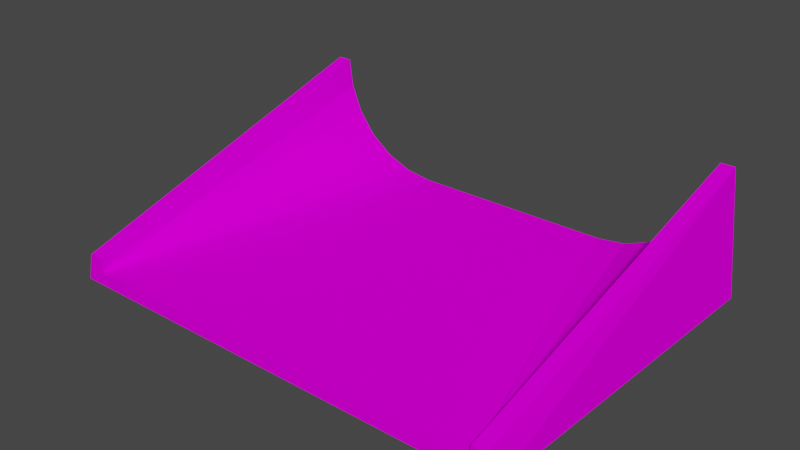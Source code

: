 # Source: curb2slope2.blend  (saved by Blender 4.1.23; exported with 4.5.12 LTS)
import bpy
from mathutils import Matrix  # noqa: F401  (used for matrix-valued properties, if any)

bpy.ops.wm.read_factory_settings(use_empty=True)
scene = bpy.context.scene
scene.name = 'Scene'

# ---- collections
col_collection = bpy.data.collections.new('Collection'); scene.collection.children.link(col_collection)

# ---- images (referenced by path relative to the original .blend; pixels are not part of the script)
import os
ASSET_DIR = os.environ.get("B2B_ASSET_DIR", "")  # directory of the original .blend (textures are referenced by path, not embedded)
HERE = os.path.dirname(os.path.abspath(__file__))  # packed textures are extracted next to this script under _unpacked/

def load_image(name, relpath, width, height, colorspace="sRGB"):
    """Load a texture the original file referenced (path relative to the .blend, or extracted next to this script)."""
    p = next((c for c in (os.path.join(HERE, relpath), os.path.join(ASSET_DIR, relpath)) if relpath and os.path.exists(c)), "")
    if p:
        img = bpy.data.images.load(p, check_existing=True)
        img.name = name
    else:  # same state as the original file: an image datablock whose file is absent (Cycles renders it pink)
        img = bpy.data.images.new(name, width, height)
        img.source = "FILE"
        img.filepath = "//" + (relpath or name)
    img.colorspace_settings.name = colorspace
    return img
img_trackset00_trk_startline_jpg_001 = load_image('trackset00_trk_startline.jpg.001', 'trackset00_trk_startline.jpg', 1024, 1024, 'sRGB')
img_trackset00_trk_curb_jpg_001 = load_image('trackset00_trk_curb.jpg.001', 'trackset00_trk_curb.jpg', 1024, 1024, 'sRGB')
img_trackset00_trk_c1_straight_jpg_001 = load_image('trackset00_trk_c1_straight.jpg.001', 'trackset00_trk_c1_straight.jpg', 1024, 1024, 'sRGB')

# ---- materials (node trees are filled in below, after node groups)
mat_trackset00_trk_startline = bpy.data.materials.new('trackset00_trk_startline')
mat_trackset00_trk_startline.alpha_threshold = 0.0
mat_trackset00_trk_startline.use_transparent_shadow = False
mat_trackset00_trk_startline.diffuse_color = (1.0, 1.0, 1.0, 1.0)
mat_trackset00_trk_startline.roughness = 0.5
mat_trackset00_trk_curb = bpy.data.materials.new('trackset00_trk_curb')
mat_trackset00_trk_curb.alpha_threshold = 0.0
mat_trackset00_trk_curb.use_transparent_shadow = False
mat_trackset00_trk_curb.diffuse_color = (1.0, 1.0, 1.0, 1.0)
mat_trackset00_trk_curb.roughness = 0.5
mat_trackset00_trk_c1_straight = bpy.data.materials.new('trackset00_trk_c1_straight')
mat_trackset00_trk_c1_straight.alpha_threshold = 0.0
mat_trackset00_trk_c1_straight.use_transparent_shadow = False
mat_trackset00_trk_c1_straight.diffuse_color = (1.0, 1.0, 1.0, 1.0)
mat_trackset00_trk_c1_straight.roughness = 0.5

# ---- material node trees
mat_trackset00_trk_startline.use_nodes = True; mat_trackset00_trk_startline.node_tree.nodes.clear()
_N = mat_trackset00_trk_startline.node_tree.nodes; _L = mat_trackset00_trk_startline.node_tree.links
n0 = _N.new('ShaderNodeBsdfDiffuse'); n0.name = 'Diffuse BSDF'; n0.location = (0, 0)
n1 = _N.new('ShaderNodeTexImage'); n1.name = 'Image Texture'; n1.location = (0, 0)
n1.image = img_trackset00_trk_startline_jpg_001
n2 = _N.new('ShaderNodeOutputMaterial'); n2.name = 'Material Output'; n2.location = (0, 0)
_L.new(n0.outputs[0], n2.inputs[0])
_L.new(n1.outputs[0], n0.inputs[0])
n2.is_active_output = True
mat_trackset00_trk_curb.use_nodes = True; mat_trackset00_trk_curb.node_tree.nodes.clear()
_N = mat_trackset00_trk_curb.node_tree.nodes; _L = mat_trackset00_trk_curb.node_tree.links
n0 = _N.new('ShaderNodeBsdfDiffuse'); n0.name = 'Diffuse BSDF'; n0.location = (0, 0)
n1 = _N.new('ShaderNodeTexImage'); n1.name = 'Image Texture'; n1.location = (0, 0)
n1.image = img_trackset00_trk_curb_jpg_001
n2 = _N.new('ShaderNodeOutputMaterial'); n2.name = 'Material Output'; n2.location = (0, 0)
_L.new(n0.outputs[0], n2.inputs[0])
_L.new(n1.outputs[0], n0.inputs[0])
n2.is_active_output = True
mat_trackset00_trk_c1_straight.use_nodes = True; mat_trackset00_trk_c1_straight.node_tree.nodes.clear()
_N = mat_trackset00_trk_c1_straight.node_tree.nodes; _L = mat_trackset00_trk_c1_straight.node_tree.links
n0 = _N.new('ShaderNodeBsdfDiffuse'); n0.name = 'Diffuse BSDF'; n0.location = (0, 0)
n1 = _N.new('ShaderNodeTexImage'); n1.name = 'Image Texture'; n1.location = (0, 0)
n1.image = img_trackset00_trk_c1_straight_jpg_001
n2 = _N.new('ShaderNodeOutputMaterial'); n2.name = 'Material Output'; n2.location = (0, 0)
_L.new(n0.outputs[0], n2.inputs[0])
_L.new(n1.outputs[0], n0.inputs[0])
n2.is_active_output = True

# ---- world
world_world = bpy.data.worlds.new('World'); scene.world = world_world
world_world.use_nodes = True; world_world.node_tree.nodes.clear()
_N = world_world.node_tree.nodes; _L = world_world.node_tree.links
n0 = _N.new('ShaderNodeOutputWorld'); n0.name = 'World Output'; n0.location = (300, 300)
n1 = _N.new('ShaderNodeBackground'); n1.name = 'Background'; n1.location = (10, 300)
n1.inputs[0].default_value = (0.05088, 0.05088, 0.05088, 1.0)
_L.new(n1.outputs[0], n0.inputs[0])
n0.is_active_output = True
world_world.color = (0.05088, 0.05088, 0.05088)
world_world.use_sun_shadow = False
world_world.sun_shadow_jitter_overblur = 0.0

# ---- meshes
me_track17_pmd0_mesh_001 = bpy.data.meshes.new('TRACK17.PMD0.mesh.001')
me_track17_pmd0_mesh_001.from_pydata([(-16.51, -13.24, 0.0), (-16.01, -13.24, 2.0), (-15.01, -13.24, 1.0), (-15.23, 11.76, 6.957), (-7.509, 11.76, 1.0), (14.99, -13.24, 1.0), (-0.008813, -13.24, 1.0), (-12.5, 11.76, 1.0), (-15.01, -13.24, 2.0), (-11.49, 11.76, 2.074), (16.51, -13.24, 0.0), (16.01, -13.24, 2.0), (15.01, -13.24, 2.0), (15.01, -13.24, 1.0), (13.17, 11.76, 3.343), (9.555, 11.76, 1.276), (-15.51, 11.76, 9.0), (-14.44, 11.76, 5.018), (-13.17, 11.76, 3.343), (-9.551, 11.76, 1.276), (-16.5, 11.76, 0.0), (15.51, 11.76, 9.0), (14.44, 11.76, 5.018), (11.49, 11.76, 2.074), (15.24, 11.76, 6.957), (7.512, 11.76, 1.0), (16.5, 11.76, 0.0), (12.5, 11.76, 1.0), (-16.51, 11.76, 9.0), (-17.5, 11.76, 0.0), (16.51, 11.76, 9.0), (17.5, 11.76, 0.0)], [], [(2, 18, 17), (2, 19, 9), (17, 3, 2), (1, 8, 16), (3, 16, 8), (2, 4, 19), (9, 18, 2), (3, 8, 2), (6, 4, 2), (19, 4, 7, 20, 16, 3, 17, 18, 9), (13, 22, 14), (13, 23, 15), (22, 13, 24), (11, 21, 12), (24, 12, 21), (13, 15, 25), (23, 13, 14), (24, 13, 12), (15, 23, 14, 22, 24, 21, 26, 27, 25), (25, 4, 6, 5), (10, 0, 20, 26), (16, 20, 29, 28), (1, 16, 28), (0, 1, 28, 29), (0, 29, 20), (26, 21, 30, 31), (21, 11, 30), (10, 31, 30, 11), (26, 31, 10)])
me_track17_pmd0_mesh_001.polygons.foreach_set('material_index', [1, 1, 1, 1, 1, 1, 1, 1, 2, 1, 1, 1, 1, 1, 1, 1, 1, 1, 1, 2, 2, 1, 1, 1, 0, 1, 1, 1, 2])
_uv = me_track17_pmd0_mesh_001.uv_layers.new(name='UVMap')
_uv.uv.foreach_set('vector', [0.4777, 1.027, 0.3163, 7.01, 0.231, 7.01, 0.4777, 1.027, 0.4416, 7.009, 0.393, 7.01, 0.2317, 7.01, 0.1543, 7.01, 0.4777, 1.027, 0.442, 1.02, 0.442, 1.02, -0.02921, 7.013, 0.1545, 7.012, 0.01156, 7.013, 0.0137, 1.025, 0.4777, 1.027, 0.4584, 7.009, 0.4416, 7.009, 0.393, 7.01, 0.3156, 7.01, 0.4777, 1.027, 0.1523, 7.012, 0.01398, 1.028, 0.4788, 1.027, 0.5, 0.003906, 1.0, 1.0, 1.0, 0.003906, 0.4416, 7.009, 0.4584, 7.009, 0.06981, 0.3351, 0.02162, 0.2728, 0.01956, 1.524, 0.1545, 7.012, 0.2317, 7.01, 0.3163, 7.01, 0.393, 7.01, 0.4777, 1.027, 0.231, 7.01, 0.3163, 7.01, 0.4777, 1.027, 0.393, 7.01, 0.4416, 7.009, 0.2317, 7.01, 0.4777, 1.027, 0.1543, 7.01, 0.442, 1.02, -0.02921, 7.013, 0.442, 1.02, 0.1545, 7.012, 0.0137, 1.025, 0.01156, 7.013, 0.4777, 1.027, 0.4416, 7.009, 0.4584, 7.009, 0.393, 7.01, 0.4777, 1.027, 0.3156, 7.01, 0.1523, 7.012, 0.4788, 1.027, 0.01398, 1.028, 0.4416, 7.009, 0.393, 7.01, 0.3163, 7.01, 0.2317, 7.01, 0.1545, 7.012, 0.01956, 1.524, 0.02162, 0.2728, 0.06981, 0.3351, 0.4584, 7.009, 0.0, 1.0, 1.0, 1.0, 0.5, 0.003906, 0.0, 0.003906, 0.5276, 0.03853, 0.4724, 0.03853, 0.4724, -0.03853, 0.5276, -0.03853, 0.01956, 1.524, 0.4582, 1.522, 0.4582, 1.522, 0.01956, 1.524, 0.1366, 7.505, 0.1431, 1.525, 0.1446, 1.524, 0.4663, 7.504, 0.01156, 7.505, 0.01956, 1.524, 0.4582, 1.522, 0.0, 0.0, 0.0, 0.0, 0.0, 0.0, 0.4582, 1.522, 0.01956, 1.524, 0.01956, 1.524, 0.4582, 1.522, 0.1083, 1.525, 0.1018, 7.505, 0.1098, 1.524, 0.4663, 7.504, 0.4582, 1.522, 0.01956, 1.524, 0.01156, 7.505, 0.4582, 1.522, 0.4582, 1.522, 0.4663, 7.504])
me_track17_pmd0_mesh_001.materials.append(mat_trackset00_trk_startline)
me_track17_pmd0_mesh_001.materials.append(mat_trackset00_trk_curb)
me_track17_pmd0_mesh_001.materials.append(mat_trackset00_trk_c1_straight)
me_track17_pmd0_mesh_001.use_remesh_preserve_volume = False
me_track17_pmd0_mesh_001.use_remesh_preserve_attributes = False
me_track17_pmd0_mesh_001.use_mirror_vertex_groups = False
me_track17_pmd0_mesh_001.update()
me_track17_pmd0_mesh_002 = bpy.data.meshes.new('TRACK17.PMD0.mesh.002')
me_track17_pmd0_mesh_002.from_pydata([(13.06, 12.02, 1.0), (17.06, 12.02, 0.0), (-15.94, 12.02, 0.0), (-11.94, 12.02, 1.0)], [], [(1, 2, 3, 0)])
_uv = me_track17_pmd0_mesh_002.uv_layers.new(name='UVMap')
_uv.uv.foreach_set('vector', [0.4697, 0.2715, 0.02162, 0.2728, 0.06981, 0.3351, 0.4507, 0.3349])
me_track17_pmd0_mesh_002.materials.append(mat_trackset00_trk_startline)
me_track17_pmd0_mesh_002.materials.append(mat_trackset00_trk_curb)
me_track17_pmd0_mesh_002.materials.append(mat_trackset00_trk_c1_straight)
me_track17_pmd0_mesh_002.use_remesh_preserve_volume = False
me_track17_pmd0_mesh_002.use_remesh_preserve_attributes = False
me_track17_pmd0_mesh_002.use_mirror_vertex_groups = False
me_track17_pmd0_mesh_002.update()
me_track17_pmd0_mesh_003 = bpy.data.meshes.new('TRACK17.PMD0.mesh.003')
me_track17_pmd0_mesh_003.from_pydata([(16.55, -12.98, 2.0), (17.05, -12.98, 0.0), (15.55, -12.98, 2.0), (-15.95, -12.98, 0.0), (-15.45, -12.98, 2.0), (-14.45, -12.98, 2.0), (-14.45, -12.98, 1.0), (15.55, -12.98, 1.0)], [], [(6, 5, 4, 3), (1, 0, 2, 7), (1, 7, 6, 3)])
_uv = me_track17_pmd0_mesh_003.uv_layers.new(name='UVMap')
_uv.uv.foreach_set('vector', [0.4516, 0.3227, 0.4602, 0.3726, 0.4858, 0.3731, 0.4943, 0.2704, 0.4943, 0.2704, 0.4858, 0.3731, 0.4602, 0.3726, 0.4516, 0.3227, 0.4697, 0.2715, 0.4507, 0.3349, 0.04274, 0.3351, 0.02285, 0.2716])
me_track17_pmd0_mesh_003.materials.append(mat_trackset00_trk_startline)
me_track17_pmd0_mesh_003.materials.append(mat_trackset00_trk_curb)
me_track17_pmd0_mesh_003.materials.append(mat_trackset00_trk_c1_straight)
me_track17_pmd0_mesh_003.use_remesh_preserve_volume = False
me_track17_pmd0_mesh_003.use_remesh_preserve_attributes = False
me_track17_pmd0_mesh_003.use_mirror_vertex_groups = False
me_track17_pmd0_mesh_003.update()

# ---- objects
ob_z = bpy.data.objects.new('z', None)
ob_z1 = bpy.data.objects.new('z1', None)
ob_empty_002 = bpy.data.objects.new('Empty.002', None)
ob_empty_003 = bpy.data.objects.new('Empty.003', None)
ob_empty_004 = bpy.data.objects.new('Empty.004', None)
ob_empty_006 = bpy.data.objects.new('Empty.006', None)
ob_empty_007 = bpy.data.objects.new('Empty.007', None)
ob_empty_009 = bpy.data.objects.new('Empty.009', None)
ob_main = bpy.data.objects.new('main', me_track17_pmd0_mesh_001)
ob_endb = bpy.data.objects.new('endB', me_track17_pmd0_mesh_002)
ob_enda = bpy.data.objects.new('endA', me_track17_pmd0_mesh_003)

# ---- transforms, parenting, visibility, modifiers, constraints
ob_z.location = (-0.008637, -13.24, 0.01807)
ob_z1.location = (0.001706, 11.76, 0.01807)
ob_empty_002.parent = ob_z
ob_empty_002.matrix_parent_inverse = Matrix(((1.0, -0.0, 0.0, 0.04775), (-0.0, 1.0, -0.0, 12.63), (-0.0, 0.0, 1.0, -0.01807), (-0.0, 0.0, -0.0, 1.0)))
ob_empty_002.location = (-0.4748, 0.4036, 1.526e-07)
ob_empty_003.parent = ob_z
ob_empty_003.matrix_parent_inverse = Matrix(((1.0, -0.0, 0.0, 0.04775), (-0.0, 1.0, -0.0, 12.63), (-0.0, 0.0, 1.0, -0.01807), (-0.0, 0.0, -0.0, 1.0)))
ob_empty_003.location = (-0.4748, 0.4036, 1.526e-07)
ob_empty_004.parent = ob_empty_002
ob_empty_004.matrix_parent_inverse = Matrix(((1.0, -0.0, 0.0, 0.4748), (-0.0, 1.0, -0.0, -0.4036), (0.0, 0.0, 1.0, -1.526e-07), (-0.0, 0.0, -0.0, 1.0)))
ob_empty_004.location = (-13.51, -7.79, 1.0)
ob_empty_006.parent = ob_empty_002
ob_empty_006.matrix_parent_inverse = Matrix(((1.0, -0.0, 0.0, 0.4748), (-0.0, 1.0, -0.0, -0.4036), (0.0, 0.0, 1.0, -1.526e-07), (-0.0, 0.0, -0.0, 1.0)))
ob_empty_006.location = (-11.83, 4.084, 2.074)
ob_empty_007.parent = ob_empty_003
ob_empty_007.matrix_parent_inverse = Matrix(((1.0, -0.0, 0.0, 0.4748), (-0.0, 1.0, -0.0, -0.4036), (0.0, 0.0, 1.0, -1.526e-07), (-0.0, 0.0, -0.0, 1.0)))
ob_empty_007.location = (14.01, -7.572, 1.14)
ob_empty_009.parent = ob_empty_003
ob_empty_009.matrix_parent_inverse = Matrix(((1.0, -0.0, 0.0, 0.4748), (-0.0, 1.0, -0.0, -0.4036), (0.0, 0.0, 1.0, -1.526e-07), (-0.0, 0.0, -0.0, 1.0)))
ob_empty_009.location = (11.83, 4.91, 1.506)
ob_main.location = (0.0001439, -5.293e-05, 0.01807)
ob_main.lineart.crease_threshold = 0.0
ob_endb.parent = ob_main
ob_endb.matrix_parent_inverse = Matrix(((1.0, -0.0, 0.0, 0.03897), (-0.0, 1.0, -0.0, -0.6175), (0.0, 0.0, 1.0, -0.01807), (-0.0, 0.0, -0.0, 1.0)))
ob_endb.location = (-0.5976, 0.3577, 0.01807)
ob_endb.lineart.crease_threshold = 0.0
ob_enda.parent = ob_main
ob_enda.matrix_parent_inverse = Matrix(((1.0, -0.0, 0.0, 0.03897), (-0.0, 1.0, -0.0, -0.6175), (0.0, 0.0, 1.0, -0.01807), (-0.0, 0.0, -0.0, 1.0)))
ob_enda.location = (-0.5976, 0.3577, 0.01807)
ob_enda.lineart.crease_threshold = 0.0

# ---- collection membership
col_collection.objects.link(ob_z)
col_collection.objects.link(ob_z1)
col_collection.objects.link(ob_empty_002)
col_collection.objects.link(ob_empty_003)
col_collection.objects.link(ob_empty_004)
col_collection.objects.link(ob_empty_006)
col_collection.objects.link(ob_empty_007)
col_collection.objects.link(ob_empty_009)
col_collection.objects.link(ob_main)
col_collection.objects.link(ob_endb)
col_collection.objects.link(ob_enda)

# ---- scene / render settings (as saved in the file)
scene.frame_start = 1; scene.frame_end = 250; scene.frame_set(1)
scene.render.engine = 'BLENDER_EEVEE_NEXT'
scene.cycles.sampling_pattern = 'TABULATED_SOBOL'
scene.cycles.use_light_tree = False
scene.eevee.ray_tracing_options.trace_max_roughness = 0.0
scene.view_settings.view_transform = 'Filmic'
bpy.context.view_layer.update()

# ---- added for rendering (the .blend has no active camera and no usable light): camera, sun
cam_auto = bpy.data.cameras.new('AutoCamera')
cam_auto.lens = 50.0
cam_auto.sensor_width = 36.0
cam_auto.clip_end = 1000.0
ob_auto_camera = bpy.data.objects.new('AutoCamera', cam_auto)
scene.collection.objects.link(ob_auto_camera)
ob_auto_camera.location = (40.6631, -49.5376, 37.0472)
ob_auto_camera.rotation_euler = (1.09748, -7.21219e-08, 0.694738)
scene.camera = ob_auto_camera
light_auto_sun = bpy.data.lights.new('AutoSun', 'SUN')
light_auto_sun.energy = 3.0
light_auto_sun.angle = 0.0523599
ob_auto_sun = bpy.data.objects.new('AutoSun', light_auto_sun)
scene.collection.objects.link(ob_auto_sun)
ob_auto_sun.rotation_euler = (0.872665, 0.174533, 0.523599)
bpy.context.view_layer.update()
